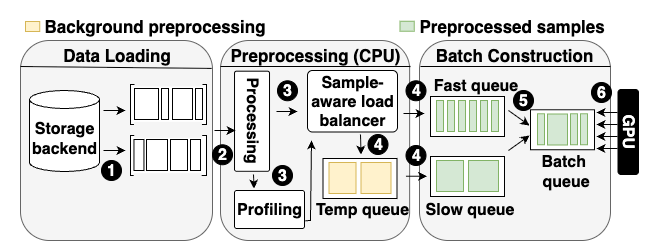

The diagram above was exported from draw.io. Its source (the exported page's mxGraphModel, read from the mxfile embedded in the PNG):
<mxGraphModel dx="1018" dy="811" grid="1" gridSize="10" guides="1" tooltips="1" connect="1" arrows="1" fold="1" page="1" pageScale="1" pageWidth="850" pageHeight="1100" math="0" shadow="0">
  <root>
    <mxCell id="0" />
    <mxCell id="1" parent="0" />
    <mxCell id="OK6smyvHRDbrVeFv4n5F-4" value="" style="rounded=0;whiteSpace=wrap;html=1;strokeColor=none;" parent="1" vertex="1">
      <mxGeometry x="50" y="200" width="640" height="250" as="geometry" />
    </mxCell>
    <mxCell id="JNZpAzyBWh8xCcR2vO-R-32" value="" style="rounded=1;whiteSpace=wrap;html=1;fillColor=#f5f5f5;fontColor=#333333;strokeColor=#666666;" parent="1" vertex="1">
      <mxGeometry x="70" y="240" width="192" height="200" as="geometry" />
    </mxCell>
    <mxCell id="JNZpAzyBWh8xCcR2vO-R-29" value="" style="rounded=1;whiteSpace=wrap;html=1;fillColor=#f5f5f5;fontColor=#333333;strokeColor=#666666;" parent="1" vertex="1">
      <mxGeometry x="270" y="240" width="189.13" height="200" as="geometry" />
    </mxCell>
    <mxCell id="JNZpAzyBWh8xCcR2vO-R-7" value="" style="rounded=1;whiteSpace=wrap;html=1;fillColor=#f5f5f5;fontColor=#333333;strokeColor=#666666;" parent="1" vertex="1">
      <mxGeometry x="469" y="240" width="191" height="200" as="geometry" />
    </mxCell>
    <mxCell id="8ws7OBf6RThHfZHp9VX0-1" value="&lt;b&gt;Sample-aware load balancer&lt;/b&gt;" style="rounded=1;whiteSpace=wrap;html=1;arcSize=8;fontSize=16;" parent="1" vertex="1">
      <mxGeometry x="357" y="270" width="90" height="61.5" as="geometry" />
    </mxCell>
    <mxCell id="8ws7OBf6RThHfZHp9VX0-2" value="Storage backend" style="shape=cylinder3;whiteSpace=wrap;html=1;boundedLbl=1;backgroundOutline=1;size=9;fontStyle=1;fontSize=16;" parent="1" vertex="1">
      <mxGeometry x="79" y="290" width="70" height="81" as="geometry" />
    </mxCell>
    <mxCell id="8ws7OBf6RThHfZHp9VX0-3" value="" style="rounded=0;whiteSpace=wrap;html=1;" parent="1" vertex="1">
      <mxGeometry x="180" y="284" width="76" height="40" as="geometry" />
    </mxCell>
    <mxCell id="8ws7OBf6RThHfZHp9VX0-4" value="" style="rounded=0;whiteSpace=wrap;html=1;" parent="1" vertex="1">
      <mxGeometry x="184" y="288" width="24" height="31" as="geometry" />
    </mxCell>
    <mxCell id="8ws7OBf6RThHfZHp9VX0-5" value="" style="endArrow=classic;html=1;rounded=0;" parent="1" edge="1">
      <mxGeometry width="50" height="50" relative="1" as="geometry">
        <mxPoint x="153" y="310" as="sourcePoint" />
        <mxPoint x="175" y="310" as="targetPoint" />
      </mxGeometry>
    </mxCell>
    <mxCell id="8ws7OBf6RThHfZHp9VX0-7" value="" style="rounded=0;whiteSpace=wrap;html=1;" parent="1" vertex="1">
      <mxGeometry x="211" y="288" width="7" height="31" as="geometry" />
    </mxCell>
    <mxCell id="8ws7OBf6RThHfZHp9VX0-8" value="" style="rounded=0;whiteSpace=wrap;html=1;" parent="1" vertex="1">
      <mxGeometry x="222" y="288" width="20" height="31" as="geometry" />
    </mxCell>
    <mxCell id="8ws7OBf6RThHfZHp9VX0-9" value="" style="rounded=0;whiteSpace=wrap;html=1;" parent="1" vertex="1">
      <mxGeometry x="245" y="288" width="7" height="31" as="geometry" />
    </mxCell>
    <mxCell id="8ws7OBf6RThHfZHp9VX0-10" value="" style="rounded=0;whiteSpace=wrap;html=1;strokeColor=none;fillColor=#f5f5f5;fontColor=#333333;" parent="1" vertex="1">
      <mxGeometry x="184" y="278" width="68" height="8" as="geometry" />
    </mxCell>
    <mxCell id="8ws7OBf6RThHfZHp9VX0-12" value="" style="rounded=0;whiteSpace=wrap;html=1;" parent="1" vertex="1">
      <mxGeometry x="180" y="335" width="76" height="40" as="geometry" />
    </mxCell>
    <mxCell id="8ws7OBf6RThHfZHp9VX0-13" value="" style="rounded=0;whiteSpace=wrap;html=1;" parent="1" vertex="1">
      <mxGeometry x="183.45" y="339" width="10" height="31" as="geometry" />
    </mxCell>
    <mxCell id="8ws7OBf6RThHfZHp9VX0-14" value="" style="rounded=0;whiteSpace=wrap;html=1;" parent="1" vertex="1">
      <mxGeometry x="196" y="339" width="21" height="31" as="geometry" />
    </mxCell>
    <mxCell id="8ws7OBf6RThHfZHp9VX0-19" value="" style="rounded=0;whiteSpace=wrap;html=1;" parent="1" vertex="1">
      <mxGeometry x="220" y="339" width="17" height="31" as="geometry" />
    </mxCell>
    <mxCell id="8ws7OBf6RThHfZHp9VX0-20" value="" style="rounded=0;whiteSpace=wrap;html=1;" parent="1" vertex="1">
      <mxGeometry x="240" y="339" width="10" height="31" as="geometry" />
    </mxCell>
    <mxCell id="8ws7OBf6RThHfZHp9VX0-21" value="&lt;b&gt;Processing&lt;/b&gt;" style="rounded=1;whiteSpace=wrap;html=1;arcSize=6;rotation=90;fontSize=16;" parent="1" vertex="1">
      <mxGeometry x="251.45" y="303.25" width="100.14" height="35" as="geometry" />
    </mxCell>
    <mxCell id="8ws7OBf6RThHfZHp9VX0-22" value="" style="endArrow=classic;html=1;rounded=0;" parent="1" edge="1">
      <mxGeometry width="50" height="50" relative="1" as="geometry">
        <mxPoint x="264" y="330" as="sourcePoint" />
        <mxPoint x="285" y="330" as="targetPoint" />
      </mxGeometry>
    </mxCell>
    <mxCell id="8ws7OBf6RThHfZHp9VX0-25" value="" style="endArrow=classic;html=1;rounded=0;" parent="1" edge="1">
      <mxGeometry width="50" height="50" relative="1" as="geometry">
        <mxPoint x="153" y="350" as="sourcePoint" />
        <mxPoint x="175" y="350" as="targetPoint" />
      </mxGeometry>
    </mxCell>
    <mxCell id="8ws7OBf6RThHfZHp9VX0-27" value="" style="endArrow=classic;html=1;rounded=0;" parent="1" edge="1">
      <mxGeometry width="50" height="50" relative="1" as="geometry">
        <mxPoint x="326" y="311" as="sourcePoint" />
        <mxPoint x="347" y="311" as="targetPoint" />
      </mxGeometry>
    </mxCell>
    <mxCell id="8ws7OBf6RThHfZHp9VX0-28" value="" style="rounded=0;whiteSpace=wrap;html=1;" parent="1" vertex="1">
      <mxGeometry x="480" y="296" width="74" height="40" as="geometry" />
    </mxCell>
    <mxCell id="8ws7OBf6RThHfZHp9VX0-35" value="" style="rounded=0;whiteSpace=wrap;html=1;" parent="1" vertex="1">
      <mxGeometry x="480" y="356" width="74" height="40" as="geometry" />
    </mxCell>
    <mxCell id="8ws7OBf6RThHfZHp9VX0-37" value="" style="rounded=0;whiteSpace=wrap;html=1;fillColor=#d5e8d4;strokeColor=#82b366;" parent="1" vertex="1">
      <mxGeometry x="486" y="360" width="27" height="31" as="geometry" />
    </mxCell>
    <mxCell id="8ws7OBf6RThHfZHp9VX0-43" value="" style="rounded=0;whiteSpace=wrap;html=1;fillColor=#d5e8d4;strokeColor=#82b366;" parent="1" vertex="1">
      <mxGeometry x="486" y="300" width="7" height="31" as="geometry" />
    </mxCell>
    <mxCell id="8ws7OBf6RThHfZHp9VX0-44" value="" style="rounded=0;whiteSpace=wrap;html=1;fillColor=#d5e8d4;strokeColor=#82b366;" parent="1" vertex="1">
      <mxGeometry x="497" y="300" width="7" height="31" as="geometry" />
    </mxCell>
    <mxCell id="8ws7OBf6RThHfZHp9VX0-45" value="" style="rounded=0;whiteSpace=wrap;html=1;fillColor=#d5e8d4;strokeColor=#82b366;" parent="1" vertex="1">
      <mxGeometry x="508" y="300" width="7" height="31" as="geometry" />
    </mxCell>
    <mxCell id="8ws7OBf6RThHfZHp9VX0-46" value="" style="rounded=0;whiteSpace=wrap;html=1;fillColor=#d5e8d4;strokeColor=#82b366;" parent="1" vertex="1">
      <mxGeometry x="519" y="300" width="7" height="31" as="geometry" />
    </mxCell>
    <mxCell id="8ws7OBf6RThHfZHp9VX0-47" value="" style="rounded=0;whiteSpace=wrap;html=1;fillColor=#d5e8d4;strokeColor=#82b366;" parent="1" vertex="1">
      <mxGeometry x="530" y="300" width="7" height="31" as="geometry" />
    </mxCell>
    <mxCell id="8ws7OBf6RThHfZHp9VX0-48" value="" style="rounded=0;whiteSpace=wrap;html=1;fillColor=#d5e8d4;strokeColor=#82b366;" parent="1" vertex="1">
      <mxGeometry x="541" y="300" width="7" height="31" as="geometry" />
    </mxCell>
    <mxCell id="8ws7OBf6RThHfZHp9VX0-49" value="" style="rounded=0;whiteSpace=wrap;html=1;fillColor=#d5e8d4;strokeColor=#82b366;" parent="1" vertex="1">
      <mxGeometry x="518" y="360" width="30" height="31" as="geometry" />
    </mxCell>
    <mxCell id="8ws7OBf6RThHfZHp9VX0-55" value="" style="rounded=0;whiteSpace=wrap;html=1;" parent="1" vertex="1">
      <mxGeometry x="580" y="309.25" width="64" height="40" as="geometry" />
    </mxCell>
    <mxCell id="8ws7OBf6RThHfZHp9VX0-56" value="" style="rounded=0;whiteSpace=wrap;html=1;fillColor=#d5e8d4;strokeColor=#82b366;" parent="1" vertex="1">
      <mxGeometry x="587" y="313.25" width="7" height="31" as="geometry" />
    </mxCell>
    <mxCell id="8ws7OBf6RThHfZHp9VX0-60" value="" style="rounded=0;whiteSpace=wrap;html=1;fillColor=#d5e8d4;strokeColor=#82b366;" parent="1" vertex="1">
      <mxGeometry x="597" y="313.5" width="20" height="31" as="geometry" />
    </mxCell>
    <mxCell id="8ws7OBf6RThHfZHp9VX0-62" value="" style="endArrow=classic;html=1;rounded=0;" parent="1" edge="1">
      <mxGeometry width="50" height="50" relative="1" as="geometry">
        <mxPoint x="558" y="310" as="sourcePoint" />
        <mxPoint x="579" y="325" as="targetPoint" />
      </mxGeometry>
    </mxCell>
    <mxCell id="8ws7OBf6RThHfZHp9VX0-64" value="" style="endArrow=classic;html=1;rounded=0;" parent="1" edge="1">
      <mxGeometry width="50" height="50" relative="1" as="geometry">
        <mxPoint x="558" y="350" as="sourcePoint" />
        <mxPoint x="579" y="335" as="targetPoint" />
      </mxGeometry>
    </mxCell>
    <mxCell id="8ws7OBf6RThHfZHp9VX0-67" value="" style="endArrow=classic;html=1;rounded=0;" parent="1" edge="1">
      <mxGeometry width="50" height="50" relative="1" as="geometry">
        <mxPoint x="667" y="312" as="sourcePoint" />
        <mxPoint x="646" y="312" as="targetPoint" />
      </mxGeometry>
    </mxCell>
    <mxCell id="8ws7OBf6RThHfZHp9VX0-68" value="&lt;b&gt;GPU&lt;/b&gt;" style="rounded=1;whiteSpace=wrap;html=1;rotation=90;fontSize=16;fillColor=#000000;fontColor=#FFFFFF;" parent="1" vertex="1">
      <mxGeometry x="635.25" y="321.25" width="85" height="20.5" as="geometry" />
    </mxCell>
    <mxCell id="8ws7OBf6RThHfZHp9VX0-69" value="" style="endArrow=classic;html=1;rounded=0;" parent="1" edge="1">
      <mxGeometry width="50" height="50" relative="1" as="geometry">
        <mxPoint x="667" y="324" as="sourcePoint" />
        <mxPoint x="646" y="324" as="targetPoint" />
      </mxGeometry>
    </mxCell>
    <mxCell id="8ws7OBf6RThHfZHp9VX0-70" value="" style="endArrow=classic;html=1;rounded=0;" parent="1" edge="1">
      <mxGeometry width="50" height="50" relative="1" as="geometry">
        <mxPoint x="667" y="336" as="sourcePoint" />
        <mxPoint x="646" y="336" as="targetPoint" />
      </mxGeometry>
    </mxCell>
    <mxCell id="8ws7OBf6RThHfZHp9VX0-71" value="" style="endArrow=classic;html=1;rounded=0;" parent="1" edge="1">
      <mxGeometry width="50" height="50" relative="1" as="geometry">
        <mxPoint x="667" y="348" as="sourcePoint" />
        <mxPoint x="646" y="348" as="targetPoint" />
      </mxGeometry>
    </mxCell>
    <mxCell id="8ws7OBf6RThHfZHp9VX0-72" value="1" style="ellipse;whiteSpace=wrap;html=1;aspect=fixed;fontStyle=1;fillColor=#000000;fontColor=#FFFFFF;fontSize=16;" parent="1" vertex="1">
      <mxGeometry x="151" y="360" width="20" height="20" as="geometry" />
    </mxCell>
    <mxCell id="8ws7OBf6RThHfZHp9VX0-74" value="2" style="ellipse;whiteSpace=wrap;html=1;aspect=fixed;fontStyle=1;fillColor=#000000;fontColor=#FFFFFF;fontSize=16;" parent="1" vertex="1">
      <mxGeometry x="262" y="344.25" width="20" height="20" as="geometry" />
    </mxCell>
    <mxCell id="8ws7OBf6RThHfZHp9VX0-75" value="3" style="ellipse;whiteSpace=wrap;html=1;aspect=fixed;fontStyle=1;fillColor=#000000;fontColor=#FFFFFF;fontSize=16;" parent="1" vertex="1">
      <mxGeometry x="327" y="280.25" width="20" height="20" as="geometry" />
    </mxCell>
    <mxCell id="8ws7OBf6RThHfZHp9VX0-77" value="5" style="ellipse;whiteSpace=wrap;html=1;aspect=fixed;fontStyle=1;fillColor=#000000;fontColor=#FFFFFF;fontSize=16;" parent="1" vertex="1">
      <mxGeometry x="563" y="290" width="20" height="20" as="geometry" />
    </mxCell>
    <mxCell id="8ws7OBf6RThHfZHp9VX0-78" value="6" style="ellipse;whiteSpace=wrap;html=1;aspect=fixed;fontStyle=1;fillColor=#000000;fontColor=#FFFFFF;fontSize=16;" parent="1" vertex="1">
      <mxGeometry x="641" y="282" width="20" height="20" as="geometry" />
    </mxCell>
    <mxCell id="8ws7OBf6RThHfZHp9VX0-79" value="Slow queue" style="text;html=1;align=center;verticalAlign=middle;whiteSpace=wrap;rounded=0;fontStyle=1;fontSize=16;" parent="1" vertex="1">
      <mxGeometry x="463.5" y="399.25" width="110.5" height="20" as="geometry" />
    </mxCell>
    <mxCell id="8ws7OBf6RThHfZHp9VX0-80" value="Fast queue" style="text;html=1;align=center;verticalAlign=middle;whiteSpace=wrap;rounded=0;fontStyle=1;fontSize=16;" parent="1" vertex="1">
      <mxGeometry x="479.5" y="275.25" width="90.5" height="20" as="geometry" />
    </mxCell>
    <mxCell id="JNZpAzyBWh8xCcR2vO-R-4" value="&lt;b&gt;&lt;font&gt;Profiling&lt;/font&gt;&lt;/b&gt;" style="rounded=1;whiteSpace=wrap;html=1;arcSize=6;rotation=0;fontSize=16;align=center;" parent="1" vertex="1">
      <mxGeometry x="284" y="390" width="70" height="38" as="geometry" />
    </mxCell>
    <mxCell id="JNZpAzyBWh8xCcR2vO-R-5" value="3" style="ellipse;whiteSpace=wrap;html=1;aspect=fixed;fontStyle=1;fillColor=#000000;fontColor=#FFFFFF;fontSize=16;" parent="1" vertex="1">
      <mxGeometry x="322" y="365" width="20" height="20" as="geometry" />
    </mxCell>
    <mxCell id="JNZpAzyBWh8xCcR2vO-R-8" value="Batch&amp;nbsp;&lt;div&gt;queue&lt;/div&gt;" style="text;html=1;align=center;verticalAlign=middle;whiteSpace=wrap;rounded=0;fontStyle=1;fontSize=16;" parent="1" vertex="1">
      <mxGeometry x="564" y="352" width="103" height="38" as="geometry" />
    </mxCell>
    <mxCell id="JNZpAzyBWh8xCcR2vO-R-9" value="&lt;font style=&quot;font-size: 17px;&quot;&gt;Batch Construction&lt;/font&gt;" style="text;html=1;align=center;verticalAlign=middle;whiteSpace=wrap;rounded=0;fontStyle=1;fontSize=15;" parent="1" vertex="1">
      <mxGeometry x="459.13" y="245" width="210" height="20" as="geometry" />
    </mxCell>
    <mxCell id="JNZpAzyBWh8xCcR2vO-R-10" value="" style="endArrow=none;html=1;rounded=0;exitX=0;exitY=1;exitDx=0;exitDy=0;" parent="1" edge="1">
      <mxGeometry width="50" height="50" relative="1" as="geometry">
        <mxPoint x="470" y="266" as="sourcePoint" />
        <mxPoint x="660" y="266" as="targetPoint" />
      </mxGeometry>
    </mxCell>
    <mxCell id="JNZpAzyBWh8xCcR2vO-R-15" value="" style="rounded=0;whiteSpace=wrap;html=1;" parent="1" vertex="1">
      <mxGeometry x="372.5" y="358" width="74" height="40" as="geometry" />
    </mxCell>
    <mxCell id="JNZpAzyBWh8xCcR2vO-R-16" value="" style="rounded=0;whiteSpace=wrap;html=1;fillColor=#fff2cc;strokeColor=#d6b656;" parent="1" vertex="1">
      <mxGeometry x="378.5" y="362" width="27" height="31" as="geometry" />
    </mxCell>
    <mxCell id="JNZpAzyBWh8xCcR2vO-R-17" value="" style="rounded=0;whiteSpace=wrap;html=1;fillColor=#fff2cc;strokeColor=#d6b656;" parent="1" vertex="1">
      <mxGeometry x="410.5" y="362" width="30" height="31" as="geometry" />
    </mxCell>
    <mxCell id="JNZpAzyBWh8xCcR2vO-R-18" value="&lt;div&gt;Temp queue&lt;/div&gt;" style="text;html=1;align=center;verticalAlign=middle;whiteSpace=wrap;rounded=0;fontStyle=1;fontSize=16;" parent="1" vertex="1">
      <mxGeometry x="361.75" y="398" width="99.5" height="22.75" as="geometry" />
    </mxCell>
    <mxCell id="JNZpAzyBWh8xCcR2vO-R-20" value="" style="endArrow=classic;html=1;rounded=0;" parent="1" edge="1">
      <mxGeometry width="50" height="50" relative="1" as="geometry">
        <mxPoint x="453" y="313" as="sourcePoint" />
        <mxPoint x="474" y="313" as="targetPoint" />
      </mxGeometry>
    </mxCell>
    <mxCell id="JNZpAzyBWh8xCcR2vO-R-24" value="" style="endArrow=classic;html=1;rounded=0;entryX=0.473;entryY=-0.05;entryDx=0;entryDy=0;entryPerimeter=0;" parent="1" edge="1">
      <mxGeometry width="50" height="50" relative="1" as="geometry">
        <mxPoint x="410" y="334" as="sourcePoint" />
        <mxPoint x="410.50199999999995" y="354" as="targetPoint" />
      </mxGeometry>
    </mxCell>
    <mxCell id="JNZpAzyBWh8xCcR2vO-R-25" value="4" style="ellipse;whiteSpace=wrap;html=1;aspect=fixed;fontStyle=1;fillColor=#000000;fontColor=#FFFFFF;fontSize=16;" parent="1" vertex="1">
      <mxGeometry x="417.5" y="334" width="20" height="20" as="geometry" />
    </mxCell>
    <mxCell id="JNZpAzyBWh8xCcR2vO-R-26" value="4" style="ellipse;whiteSpace=wrap;html=1;aspect=fixed;fontStyle=1;fillColor=#000000;fontColor=#FFFFFF;fontSize=16;" parent="1" vertex="1">
      <mxGeometry x="455.5" y="280.25" width="20" height="20" as="geometry" />
    </mxCell>
    <mxCell id="JNZpAzyBWh8xCcR2vO-R-27" value="" style="endArrow=classic;html=1;rounded=0;" parent="1" edge="1">
      <mxGeometry width="50" height="50" relative="1" as="geometry">
        <mxPoint x="455.5" y="375.75" as="sourcePoint" />
        <mxPoint x="476.5" y="375.75" as="targetPoint" />
      </mxGeometry>
    </mxCell>
    <mxCell id="JNZpAzyBWh8xCcR2vO-R-28" value="4" style="ellipse;whiteSpace=wrap;html=1;aspect=fixed;fontStyle=1;fillColor=#000000;fontColor=#FFFFFF;fontSize=16;" parent="1" vertex="1">
      <mxGeometry x="455.5" y="345" width="20" height="20" as="geometry" />
    </mxCell>
    <mxCell id="JNZpAzyBWh8xCcR2vO-R-30" value="Preprocessing (CPU)" style="text;html=1;align=center;verticalAlign=middle;whiteSpace=wrap;rounded=0;fontStyle=1;fontSize=17;" parent="1" vertex="1">
      <mxGeometry x="270" y="245" width="190" height="20" as="geometry" />
    </mxCell>
    <mxCell id="JNZpAzyBWh8xCcR2vO-R-31" value="" style="endArrow=none;html=1;rounded=0;exitX=0;exitY=1;exitDx=0;exitDy=0;" parent="1" edge="1">
      <mxGeometry width="50" height="50" relative="1" as="geometry">
        <mxPoint x="270" y="266" as="sourcePoint" />
        <mxPoint x="460" y="266" as="targetPoint" />
      </mxGeometry>
    </mxCell>
    <mxCell id="JNZpAzyBWh8xCcR2vO-R-34" value="Data Loading" style="text;html=1;align=center;verticalAlign=middle;whiteSpace=wrap;rounded=0;fontStyle=1;fontSize=17;" parent="1" vertex="1">
      <mxGeometry x="62" y="245" width="209" height="20" as="geometry" />
    </mxCell>
    <mxCell id="JNZpAzyBWh8xCcR2vO-R-35" value="" style="endArrow=none;html=1;rounded=0;entryX=0.996;entryY=0.168;entryDx=0;entryDy=0;entryPerimeter=0;" parent="1" edge="1">
      <mxGeometry width="50" height="50" relative="1" as="geometry">
        <mxPoint x="70" y="266" as="sourcePoint" />
        <mxPoint x="261.15599999999995" y="267.91999999999996" as="targetPoint" />
      </mxGeometry>
    </mxCell>
    <mxCell id="JNZpAzyBWh8xCcR2vO-R-39" value="" style="rounded=0;whiteSpace=wrap;html=1;fillColor=#fff2cc;strokeColor=#d6b656;" parent="1" vertex="1">
      <mxGeometry x="75" y="221" width="14.25" height="10" as="geometry" />
    </mxCell>
    <mxCell id="JNZpAzyBWh8xCcR2vO-R-40" value="Background preprocessing" style="text;html=1;align=left;verticalAlign=middle;whiteSpace=wrap;rounded=0;fontStyle=1;fontSize=17;" parent="1" vertex="1">
      <mxGeometry x="92.25" y="202.75" width="242.5" height="47" as="geometry" />
    </mxCell>
    <mxCell id="GxZDUJHTS4xorE1oS63q-1" value="" style="endArrow=classic;html=1;rounded=0;exitX=1.011;exitY=0.796;exitDx=0;exitDy=0;exitPerimeter=0;" parent="1" source="JNZpAzyBWh8xCcR2vO-R-4" edge="1">
      <mxGeometry width="50" height="50" relative="1" as="geometry">
        <mxPoint x="360" y="409" as="sourcePoint" />
        <mxPoint x="361" y="340" as="targetPoint" />
        <Array as="points">
          <mxPoint x="360" y="420" />
        </Array>
      </mxGeometry>
    </mxCell>
    <mxCell id="OK6smyvHRDbrVeFv4n5F-3" value="" style="endArrow=classic;html=1;rounded=0;entryX=0.473;entryY=-0.05;entryDx=0;entryDy=0;entryPerimeter=0;" parent="1" edge="1">
      <mxGeometry width="50" height="50" relative="1" as="geometry">
        <mxPoint x="303" y="374" as="sourcePoint" />
        <mxPoint x="303.50199999999995" y="388" as="targetPoint" />
      </mxGeometry>
    </mxCell>
    <mxCell id="foKz63FatQtk78C-Jf7j-1" value="" style="rounded=0;whiteSpace=wrap;html=1;fillColor=#d5e8d4;strokeColor=#82b366;" parent="1" vertex="1">
      <mxGeometry x="620" y="313.25" width="7" height="31" as="geometry" />
    </mxCell>
    <mxCell id="foKz63FatQtk78C-Jf7j-2" value="" style="rounded=0;whiteSpace=wrap;html=1;fillColor=#d5e8d4;strokeColor=#82b366;" parent="1" vertex="1">
      <mxGeometry x="630" y="313.25" width="7" height="31" as="geometry" />
    </mxCell>
    <mxCell id="foKz63FatQtk78C-Jf7j-3" value="" style="rounded=0;whiteSpace=wrap;html=1;strokeColor=none;fillColor=#f5f5f5;fontColor=#333333;" parent="1" vertex="1">
      <mxGeometry x="183.45" y="321.25" width="68" height="8" as="geometry" />
    </mxCell>
    <mxCell id="foKz63FatQtk78C-Jf7j-4" value="" style="rounded=0;whiteSpace=wrap;html=1;strokeColor=none;fillColor=#f5f5f5;fontColor=#333333;" parent="1" vertex="1">
      <mxGeometry x="183.72" y="329.37" width="68" height="8" as="geometry" />
    </mxCell>
    <mxCell id="foKz63FatQtk78C-Jf7j-5" value="" style="rounded=0;whiteSpace=wrap;html=1;strokeColor=none;fillColor=#f5f5f5;fontColor=#333333;" parent="1" vertex="1">
      <mxGeometry x="183.17" y="372.62" width="68" height="8" as="geometry" />
    </mxCell>
    <mxCell id="foKz63FatQtk78C-Jf7j-6" value="" style="rounded=0;whiteSpace=wrap;html=1;fillColor=#d5e8d4;strokeColor=#82b366;" parent="1" vertex="1">
      <mxGeometry x="449.5" y="220.75" width="14.25" height="10" as="geometry" />
    </mxCell>
    <mxCell id="foKz63FatQtk78C-Jf7j-7" value="Preprocessed samples" style="text;html=1;align=left;verticalAlign=middle;whiteSpace=wrap;rounded=0;fontStyle=1;fontSize=17;" parent="1" vertex="1">
      <mxGeometry x="466.75" y="202.5" width="242.5" height="47" as="geometry" />
    </mxCell>
  </root>
</mxGraphModel>